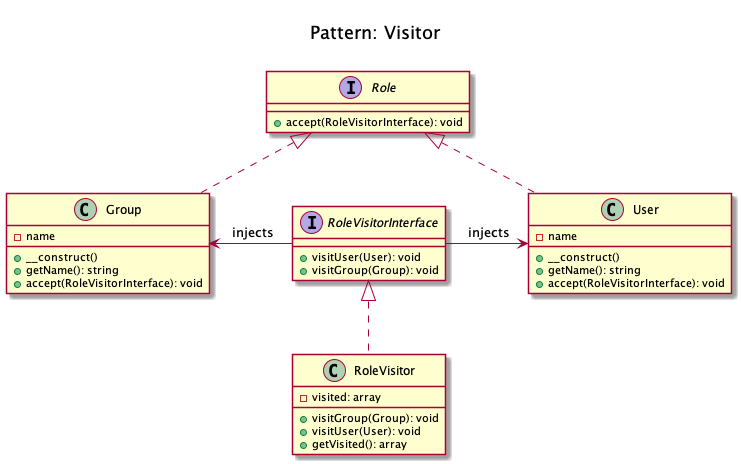

The diagram above was rendered by PlantUML. Its source (embedded in the PNG):
@startuml
	Title <size:20>\nPattern: Visitor\n

    interface Role {
        + accept(RoleVisitorInterface): void
    }

    class Group implements Role {
        - name
        + __construct()
        + getName(): string
        + accept(RoleVisitorInterface): void
    }

    class User implements Role {
        - name
        + __construct()
        + getName(): string
        + accept(RoleVisitorInterface): void
    }

    interface RoleVisitorInterface {
        + visitUser(User): void
        + visitGroup(Group): void
    }

    class RoleVisitor implements RoleVisitorInterface{
        - visited: array
        + visitGroup(Group): void
        + visitUser(User): void
        + getVisited(): array
    }

    RoleVisitorInterface -left-> Group: " injects"
    RoleVisitorInterface -right-> User: " injects"
@enduml